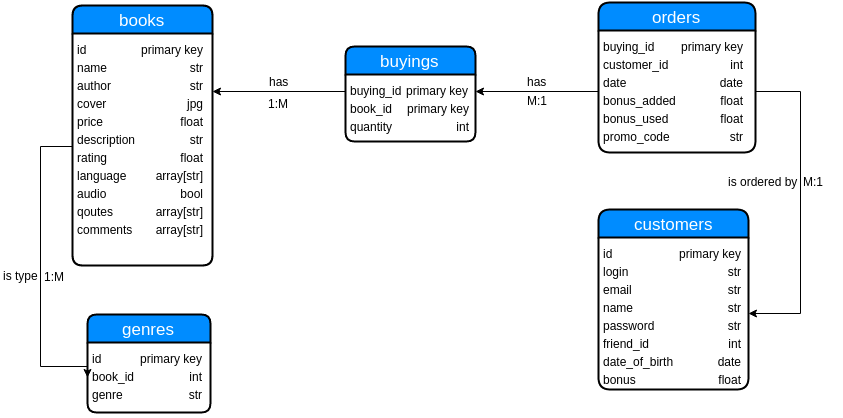

The diagram above was exported from draw.io. Its source (the exported page's mxGraphModel, read from the mxfile embedded in the PNG):
<mxGraphModel dx="876" dy="467" grid="1" gridSize="10" guides="1" tooltips="1" connect="1" arrows="1" fold="1" page="1" pageScale="1" pageWidth="1169" pageHeight="826" background="#ffffff" math="0" shadow="0">
  <root>
    <mxCell id="0" />
    <mxCell id="1" parent="0" />
    <mxCell id="2" value="books" style="swimlane;html=1;childLayout=stackLayout;horizontal=1;startSize=28;horizontalStack=0;fillColor=#008cff;fontColor=#FFFFFF;rounded=1;fontSize=17;fontStyle=0;strokeWidth=2;resizeParent=0;resizeLast=1;shadow=0;dashed=0;align=center;arcSize=12;" parent="1" vertex="1">
      <mxGeometry x="102" y="43" width="140" height="260" as="geometry">
        <mxRectangle x="60" y="40" width="80" height="30" as="alternateBounds" />
      </mxGeometry>
    </mxCell>
    <mxCell id="20" value="&lt;span style=&quot;font-family: &amp;#34;helvetica&amp;#34; ; font-size: 12px ; font-style: normal ; font-variant: normal ; font-weight: normal ; letter-spacing: normal ; line-height: 14.4px ; text-align: left ; text-indent: 0px ; text-transform: none ; white-space: nowrap ; word-spacing: 0px ; display: inline ; float: none ; background-color: rgb(235 , 235 , 235)&quot;&gt;&lt;table&gt;&lt;tbody&gt;&lt;tr&gt;&lt;td&gt;id&lt;/td&gt;&lt;td style=&quot;text-align: right&quot;&gt;primary key&lt;/td&gt;&lt;/tr&gt;&lt;tr&gt;&lt;td style=&quot;text-align: left&quot;&gt;name&lt;/td&gt;&lt;td style=&quot;text-align: right&quot;&gt;str&lt;/td&gt;&lt;/tr&gt;&lt;tr&gt;&lt;td style=&quot;text-align: left&quot;&gt;author&lt;/td&gt;&lt;td style=&quot;text-align: right&quot;&gt;str&lt;/td&gt;&lt;/tr&gt;&lt;tr&gt;&lt;td&gt;cover&lt;/td&gt;&lt;td style=&quot;text-align: right&quot;&gt;jpg&lt;/td&gt;&lt;/tr&gt;&lt;tr&gt;&lt;td style=&quot;text-align: left&quot;&gt;price&lt;/td&gt;&lt;td style=&quot;text-align: right&quot;&gt;float&lt;/td&gt;&lt;/tr&gt;&lt;tr&gt;&lt;td style=&quot;text-align: left&quot;&gt;description&lt;/td&gt;&lt;td style=&quot;text-align: right&quot;&gt;str&lt;/td&gt;&lt;/tr&gt;&lt;tr&gt;&lt;td style=&quot;text-align: left&quot;&gt;rating&lt;/td&gt;&lt;td style=&quot;text-align: right&quot;&gt;float&lt;/td&gt;&lt;/tr&gt;&lt;tr&gt;&lt;td style=&quot;text-align: left&quot;&gt;language&lt;/td&gt;&lt;td style=&quot;text-align: right&quot;&gt;array[str]&lt;/td&gt;&lt;/tr&gt;&lt;tr&gt;&lt;td style=&quot;text-align: left&quot;&gt;audio&lt;/td&gt;&lt;td style=&quot;text-align: right&quot;&gt;bool&lt;/td&gt;&lt;/tr&gt;&lt;tr&gt;&lt;td style=&quot;text-align: left&quot;&gt;qoutes&lt;/td&gt;&lt;td style=&quot;text-align: right&quot;&gt;array[str]&lt;/td&gt;&lt;/tr&gt;&lt;tr&gt;&lt;td style=&quot;text-align: left&quot;&gt;comments&lt;/td&gt;&lt;td style=&quot;text-align: right&quot;&gt;array[str]&lt;/td&gt;&lt;/tr&gt;&lt;/tbody&gt;&lt;/table&gt;&lt;/span&gt;" style="text;html=1;direction=south;" parent="2" vertex="1">
      <mxGeometry y="28" width="140" height="232" as="geometry" />
    </mxCell>
    <mxCell id="21" value="buyings" style="swimlane;html=1;childLayout=stackLayout;horizontal=1;startSize=28;horizontalStack=0;fillColor=#008cff;fontColor=#FFFFFF;rounded=1;fontSize=17;fontStyle=0;strokeWidth=2;resizeParent=0;resizeLast=1;shadow=0;dashed=0;align=center;arcSize=11;" parent="1" vertex="1">
      <mxGeometry x="375" y="84" width="130" height="95" as="geometry">
        <mxRectangle x="60" y="40" width="80" height="30" as="alternateBounds" />
      </mxGeometry>
    </mxCell>
    <mxCell id="22" value="&lt;span style=&quot;font-family: &amp;#34;helvetica&amp;#34; ; font-size: 12px ; font-style: normal ; font-variant: normal ; font-weight: normal ; letter-spacing: normal ; line-height: 14.4px ; text-align: left ; text-indent: 0px ; text-transform: none ; white-space: nowrap ; word-spacing: 0px ; display: inline ; float: none ; background-color: rgb(235 , 235 , 235)&quot;&gt;&lt;table&gt;&lt;tbody&gt;&lt;tr&gt;&lt;td&gt;buying_id&lt;/td&gt;&lt;td&gt;primary key&lt;/td&gt;&lt;/tr&gt;&lt;tr&gt;&lt;td style=&quot;text-align: left&quot;&gt;book_id&lt;/td&gt;&lt;td style=&quot;text-align: right&quot;&gt;primary key&lt;/td&gt;&lt;/tr&gt;&lt;tr&gt;&lt;td&gt;quantity&lt;/td&gt;&lt;td style=&quot;text-align: right&quot;&gt;int&lt;/td&gt;&lt;/tr&gt;&lt;/tbody&gt;&lt;/table&gt;&lt;br&gt;&lt;/span&gt;" style="text;html=1;" parent="21" vertex="1">
      <mxGeometry y="28" width="130" height="67" as="geometry" />
    </mxCell>
    <mxCell id="30" style="edgeStyle=orthogonalEdgeStyle;rounded=0;html=1;exitX=0;exitY=0.25;entryX=0;entryY=0.25;jettySize=auto;orthogonalLoop=1;" parent="21" source="22" target="22" edge="1">
      <mxGeometry relative="1" as="geometry" />
    </mxCell>
    <mxCell id="24" value="genres" style="swimlane;html=1;childLayout=stackLayout;horizontal=1;startSize=28;horizontalStack=0;fillColor=#008cff;fontColor=#FFFFFF;rounded=1;fontSize=17;fontStyle=0;strokeWidth=2;resizeParent=0;resizeLast=1;shadow=0;dashed=0;align=center;arcSize=11;" parent="1" vertex="1">
      <mxGeometry x="117" y="352" width="123" height="98" as="geometry">
        <mxRectangle x="60" y="40" width="80" height="30" as="alternateBounds" />
      </mxGeometry>
    </mxCell>
    <mxCell id="25" value="&lt;span style=&quot;font-family: &amp;#34;helvetica&amp;#34; ; font-size: 12px ; font-style: normal ; font-variant: normal ; font-weight: normal ; letter-spacing: normal ; line-height: 14.4px ; text-align: left ; text-indent: 0px ; text-transform: none ; white-space: nowrap ; word-spacing: 0px ; display: inline ; float: none ; background-color: rgb(235 , 235 , 235)&quot;&gt;&lt;table&gt;&lt;tbody&gt;&lt;tr&gt;&lt;td&gt;id&lt;/td&gt;&lt;td style=&quot;text-align: right&quot;&gt;primary key&lt;/td&gt;&lt;/tr&gt;&lt;tr&gt;&lt;td&gt;book_id&lt;/td&gt;&lt;td style=&quot;text-align: right&quot;&gt;int&lt;/td&gt;&lt;/tr&gt;&lt;tr&gt;&lt;td style=&quot;text-align: left&quot;&gt;genre&lt;/td&gt;&lt;td style=&quot;text-align: right&quot;&gt;str&lt;br&gt;&lt;/td&gt;&lt;/tr&gt;&lt;/tbody&gt;&lt;/table&gt;&lt;br&gt;&lt;/span&gt;" style="text;html=1;" parent="24" vertex="1">
      <mxGeometry y="28" width="123" height="70" as="geometry" />
    </mxCell>
    <mxCell id="28" value="orders" style="swimlane;html=1;childLayout=stackLayout;horizontal=1;startSize=28;horizontalStack=0;fillColor=#008cff;fontColor=#FFFFFF;rounded=1;fontSize=17;fontStyle=0;strokeWidth=2;resizeParent=0;resizeLast=1;shadow=0;dashed=0;align=center;arcSize=14;" parent="1" vertex="1">
      <mxGeometry x="628" y="40" width="157" height="150" as="geometry">
        <mxRectangle x="60" y="40" width="80" height="30" as="alternateBounds" />
      </mxGeometry>
    </mxCell>
    <mxCell id="29" value="&lt;span style=&quot;font-family: &amp;#34;helvetica&amp;#34; ; font-size: 12px ; font-style: normal ; font-variant: normal ; font-weight: normal ; letter-spacing: normal ; line-height: 14.4px ; text-align: left ; text-indent: 0px ; text-transform: none ; white-space: nowrap ; word-spacing: 0px ; display: inline ; float: none ; background-color: rgb(235 , 235 , 235)&quot;&gt;&lt;table&gt;&lt;tbody&gt;&lt;tr&gt;&lt;td&gt;buying_id&lt;/td&gt;&lt;td style=&quot;text-align: right&quot;&gt;primary key&lt;/td&gt;&lt;/tr&gt;&lt;tr&gt;&lt;td style=&quot;text-align: left&quot;&gt;customer_id&lt;/td&gt;&lt;td style=&quot;text-align: right&quot;&gt;int&lt;/td&gt;&lt;/tr&gt;&lt;tr&gt;&lt;td&gt;date&lt;/td&gt;&lt;td style=&quot;text-align: right&quot;&gt;date&lt;/td&gt;&lt;/tr&gt;&lt;tr&gt;&lt;td&gt;bonus_added&lt;/td&gt;&lt;td style=&quot;text-align: right&quot;&gt;float&lt;br&gt;&lt;/td&gt;&lt;/tr&gt;&lt;tr&gt;&lt;td&gt;bonus_used&lt;/td&gt;&lt;td style=&quot;text-align: right&quot;&gt;float&lt;/td&gt;&lt;/tr&gt;&lt;tr&gt;&lt;td&gt;promo_code&lt;/td&gt;&lt;td style=&quot;text-align: right&quot;&gt;str&lt;/td&gt;&lt;/tr&gt;&lt;/tbody&gt;&lt;/table&gt;&lt;br&gt;&lt;/span&gt;" style="text;html=1;" parent="28" vertex="1">
      <mxGeometry y="28" width="157" height="122" as="geometry" />
    </mxCell>
    <mxCell id="54" style="edgeStyle=orthogonalEdgeStyle;rounded=0;html=1;exitX=0.5;exitY=1;entryX=0;entryY=0.5;jettySize=auto;orthogonalLoop=1;" parent="1" source="20" target="25" edge="1">
      <mxGeometry relative="1" as="geometry">
        <Array as="points">
          <mxPoint x="70" y="184" />
          <mxPoint x="70" y="404" />
        </Array>
      </mxGeometry>
    </mxCell>
    <mxCell id="55" value="is type" style="text;html=1;resizable=0;points=[];autosize=1;align=left;verticalAlign=top;spacingTop=-4;" parent="1" vertex="1">
      <mxGeometry x="31" y="304" width="50" height="20" as="geometry" />
    </mxCell>
    <mxCell id="56" value="1:M" style="text;html=1;resizable=0;points=[];autosize=1;align=left;verticalAlign=top;spacingTop=-4;" parent="1" vertex="1">
      <mxGeometry x="72" y="305" width="40" height="20" as="geometry" />
    </mxCell>
    <mxCell id="58" value="customers" style="swimlane;html=1;childLayout=stackLayout;horizontal=1;startSize=28;horizontalStack=0;fillColor=#008cff;fontColor=#FFFFFF;rounded=1;fontSize=17;fontStyle=0;strokeWidth=2;resizeParent=0;resizeLast=1;shadow=0;dashed=0;align=center;arcSize=14;" parent="1" vertex="1">
      <mxGeometry x="628" y="247" width="150" height="180" as="geometry">
        <mxRectangle x="60" y="40" width="80" height="30" as="alternateBounds" />
      </mxGeometry>
    </mxCell>
    <mxCell id="59" value="&lt;span style=&quot;font-family: &amp;#34;helvetica&amp;#34; ; font-size: 12px ; font-style: normal ; font-variant: normal ; font-weight: normal ; letter-spacing: normal ; line-height: 14.4px ; text-align: left ; text-indent: 0px ; text-transform: none ; white-space: nowrap ; word-spacing: 0px ; display: inline ; float: none ; background-color: rgb(235 , 235 , 235)&quot;&gt;&lt;table&gt;&lt;tbody&gt;&lt;tr&gt;&lt;td&gt;id&lt;/td&gt;&lt;td style=&quot;text-align: right&quot;&gt;primary key&lt;/td&gt;&lt;/tr&gt;&lt;tr&gt;&lt;td style=&quot;text-align: left&quot;&gt;login&lt;/td&gt;&lt;td style=&quot;text-align: right&quot;&gt;str&lt;br&gt;&lt;/td&gt;&lt;/tr&gt;&lt;tr&gt;&lt;td&gt;email&lt;/td&gt;&lt;td style=&quot;text-align: right&quot;&gt;str&lt;/td&gt;&lt;/tr&gt;&lt;tr&gt;&lt;td&gt;name&lt;/td&gt;&lt;td style=&quot;text-align: right&quot;&gt;str&lt;/td&gt;&lt;/tr&gt;&lt;tr&gt;&lt;td&gt;password&lt;/td&gt;&lt;td style=&quot;text-align: right&quot;&gt;str&lt;/td&gt;&lt;/tr&gt;&lt;tr&gt;&lt;td&gt;friend_id&lt;/td&gt;&lt;td style=&quot;text-align: right&quot;&gt;int&lt;/td&gt;&lt;/tr&gt;&lt;tr&gt;&lt;td&gt;date_of_birth&lt;/td&gt;&lt;td style=&quot;text-align: right&quot;&gt;date&lt;/td&gt;&lt;/tr&gt;&lt;tr&gt;&lt;td&gt;bonus&lt;/td&gt;&lt;td style=&quot;text-align: right&quot;&gt;float&lt;/td&gt;&lt;/tr&gt;&lt;/tbody&gt;&lt;/table&gt;&lt;br&gt;&lt;/span&gt;" style="text;html=1;" parent="58" vertex="1">
      <mxGeometry y="28" width="150" height="152" as="geometry" />
    </mxCell>
    <mxCell id="61" value="is ordered by" style="text;html=1;resizable=0;points=[];autosize=1;align=left;verticalAlign=top;spacingTop=-4;" parent="1" vertex="1">
      <mxGeometry x="756" y="210" width="80" height="20" as="geometry" />
    </mxCell>
    <mxCell id="62" value="M:1" style="text;html=1;resizable=0;points=[];autosize=1;align=left;verticalAlign=top;spacingTop=-4;" parent="1" vertex="1">
      <mxGeometry x="831" y="210" width="40" height="20" as="geometry" />
    </mxCell>
    <mxCell id="64" style="edgeStyle=orthogonalEdgeStyle;rounded=0;html=1;exitX=1;exitY=0.5;entryX=1;entryY=0.5;jettySize=auto;orthogonalLoop=1;" parent="1" source="29" target="59" edge="1">
      <mxGeometry relative="1" as="geometry">
        <Array as="points">
          <mxPoint x="830" y="129" />
          <mxPoint x="830" y="351" />
        </Array>
      </mxGeometry>
    </mxCell>
    <mxCell id="65" style="edgeStyle=orthogonalEdgeStyle;rounded=0;html=1;exitX=0;exitY=0.5;entryX=1;entryY=0.25;jettySize=auto;orthogonalLoop=1;" parent="1" source="29" target="22" edge="1">
      <mxGeometry relative="1" as="geometry" />
    </mxCell>
    <mxCell id="66" value="M:1" style="text;html=1;resizable=0;points=[];autosize=1;align=left;verticalAlign=top;spacingTop=-4;" parent="1" vertex="1">
      <mxGeometry x="555" y="129" width="40" height="20" as="geometry" />
    </mxCell>
    <mxCell id="68" value="has" style="text;html=1;resizable=0;points=[];autosize=1;align=left;verticalAlign=top;spacingTop=-4;" parent="1" vertex="1">
      <mxGeometry x="555" y="110" width="30" height="20" as="geometry" />
    </mxCell>
    <mxCell id="69" style="edgeStyle=orthogonalEdgeStyle;rounded=0;html=1;exitX=0;exitY=0.25;entryX=0.25;entryY=0;jettySize=auto;orthogonalLoop=1;" parent="1" source="22" target="20" edge="1">
      <mxGeometry relative="1" as="geometry" />
    </mxCell>
    <mxCell id="70" value="1&lt;span style=&quot;line-height: 1.2&quot;&gt;:M&lt;/span&gt;" style="text;html=1;resizable=0;points=[];autosize=1;align=left;verticalAlign=top;spacingTop=-4;" parent="1" vertex="1">
      <mxGeometry x="296" y="132" width="40" height="20" as="geometry" />
    </mxCell>
    <mxCell id="71" value="has" style="text;html=1;resizable=0;points=[];autosize=1;align=left;verticalAlign=top;spacingTop=-4;" parent="1" vertex="1">
      <mxGeometry x="297" y="110" width="30" height="20" as="geometry" />
    </mxCell>
  </root>
</mxGraphModel>